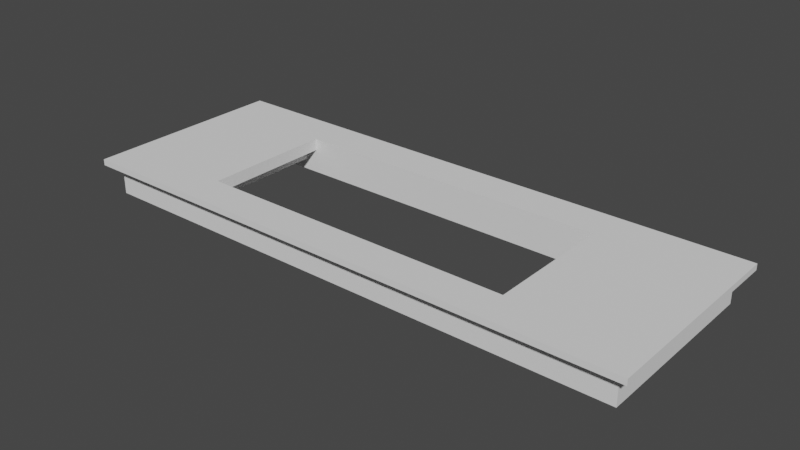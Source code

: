 # Source: led-screen-plate.blend  (saved by Blender 2.93.20; exported with 4.5.12 LTS)
import bpy
from mathutils import Matrix  # noqa: F401  (used for matrix-valued properties, if any)

bpy.ops.wm.read_factory_settings(use_empty=True)
scene = bpy.context.scene
scene.name = 'Scene'

# ---- collections
col_collection = bpy.data.collections.new('Collection'); scene.collection.children.link(col_collection)

# ---- world
world_world = bpy.data.worlds.new('World'); scene.world = world_world
world_world.use_nodes = True; world_world.node_tree.nodes.clear()
_N = world_world.node_tree.nodes; _L = world_world.node_tree.links
n0 = _N.new('ShaderNodeOutputWorld'); n0.name = 'World Output'; n0.location = (300, 300)
n1 = _N.new('ShaderNodeBackground'); n1.name = 'Background'; n1.location = (10, 300)
n1.inputs[0].default_value = (0.05088, 0.05088, 0.05088, 1.0)
_L.new(n1.outputs[0], n0.inputs[0])
n0.is_active_output = True
world_world.color = (0.05088, 0.05088, 0.05088)
world_world.use_sun_shadow = False
world_world.sun_shadow_jitter_overblur = 0.0

# ---- meshes
me_vert = bpy.data.meshes.new('Vert')
me_vert.from_pydata([(0.0, 0.0, 0.0), (44.9, 0.0, 0.0), (44.9, 15.0, 0.0), (0.0, 15.0, 0.0), (35.4, 2.0, 3.0), (35.4, 12.8, 3.0), (8.0, 1.0, 0.0), (9.0, 12.8, 3.0), (8.0, 12.8, 1.0), (8.0, 1.0, 1.0), (41.4, 1.0, 0.0), (3.0, 1.0, 0.0), (3.0, 12.8, 0.0), (41.4, 12.8, 0.0), (3.0, 1.0, 1.7), (3.0, 12.8, 1.7), (8.0, 12.8, 0.0), (7.5, 1.0, 0.0), (7.5, 1.0, 1.7), (8.5, 0.0, 0.0), (8.5, 15.0, 0.0), (7.5, 12.8, 0.0), (7.5, 12.8, 1.7), (9.0, -1.0, 3.0), (-1.0, -1.0, 3.0), (-1.0, -1.0, 2.5), (45.9, -1.0, 3.0), (45.9, -1.0, 2.5), (0.0, 0.0, 2.5), (44.9, 0.0, 2.5), (-1.0, 16.0, 3.0), (45.9, 16.0, 3.0), (45.9, 16.0, 2.5), (-1.0, 16.0, 2.5), (44.9, 15.0, 2.5), (9.0, 15.0, 2.5), (0.0, 15.0, 2.5), (9.0, 2.0, 3.0), (9.0, 2.0, 2.0), (8.0, 1.0, 2.0), (9.0, 12.8, 2.0), (8.0, 12.8, 2.0), (35.4, 12.8, 2.0), (35.4, 2.0, 2.0), (41.4, 1.0, 2.0), (40.4, 12.8, 2.0), (9.0, 12.8, 3.0), (8.0, 12.8, 2.0), (8.0, 12.8, 2.0), (8.0, 12.8, 2.0), (8.0, 1.0, 0.0), (8.0, 12.8, 0.0), (8.0, 1.0, 0.0), (8.0, 12.8, 0.0), (7.5, 12.8, 1.0), (7.5, 1.0, 1.0), (41.4, 12.8, 1.0), (41.4, 11.8, 1.0), (40.4, 11.8, 1.0), (40.4, 12.8, 1.0), (41.4, 11.8, 2.0), (40.4, 11.8, 2.0), (40.4, 11.8, 1.0)], [(7, 46), (41, 47), (47, 48), (48, 49), (50, 6), (16, 51), (52, 50), (51, 53), (58, 62)], [(34, 32, 29), (29, 27, 28), (19, 0, 11), (3, 28, 36), (0, 3, 12), (12, 11, 0), (12, 21, 54), (7, 31, 30), (10, 44, 13), (7, 5, 31), (16, 13, 8), (12, 22, 15), (14, 11, 15), (17, 11, 55), (14, 18, 11), (12, 15, 11), (11, 17, 19), (17, 6, 19), (17, 9, 6), (12, 3, 20), (59, 61, 45), (6, 10, 19), (19, 10, 1), (10, 13, 1), (1, 13, 2), (20, 2, 13), (10, 6, 9), (13, 16, 20), (12, 20, 21), (16, 8, 54), (18, 15, 22), (15, 18, 14), (12, 54, 22), (54, 21, 16), (20, 16, 21), (55, 9, 17), (26, 23, 27), (27, 23, 25), (23, 24, 25), (29, 19, 1), (19, 29, 28), (35, 3, 36), (0, 28, 3), (27, 25, 28), (19, 28, 0), (32, 33, 31), (31, 33, 30), (31, 26, 27), (31, 27, 32), (26, 31, 4), (4, 31, 5), (29, 32, 27), (29, 1, 34), (1, 2, 34), (2, 20, 34), (34, 20, 35), (20, 3, 35), (25, 33, 36), (25, 24, 33), (33, 24, 30), (25, 36, 28), (33, 32, 34), (34, 35, 33), (36, 33, 35), (30, 24, 7), (9, 41, 39), (9, 8, 41), (41, 40, 39), (39, 40, 38), (38, 40, 37), (37, 40, 7), (24, 37, 7), (23, 37, 24), (26, 37, 23), (26, 4, 37), (43, 4, 42), (60, 57, 44), (57, 58, 56), (42, 44, 43), (42, 4, 5), (5, 7, 42), (7, 40, 42), (42, 40, 13), (41, 8, 40), (8, 13, 40), (4, 43, 37), (37, 43, 38), (39, 38, 43), (43, 44, 39), (9, 39, 10), (10, 39, 44), (18, 55, 11), (55, 54, 9), (9, 54, 8), (59, 56, 58), (44, 57, 13), (57, 56, 13), (60, 58, 57), (58, 60, 61), (59, 58, 61), (56, 59, 13), (13, 59, 42), (59, 45, 42), (45, 61, 42), (42, 61, 44), (44, 61, 60), (54, 55, 18), (54, 18, 22)])
me_vert.use_remesh_fix_poles = True
me_vert.use_remesh_preserve_attributes = False
me_vert.update()

# ---- objects
ob_vert = bpy.data.objects.new('Vert', me_vert)

# ---- transforms, parenting, visibility, modifiers, constraints
ob_vert.location = (0.0, 0.0, 0.0)

# ---- collection membership
col_collection.objects.link(ob_vert)

# ---- scene / render settings (as saved in the file)
scene.frame_start = 1; scene.frame_end = 250; scene.frame_set(1)
scene.render.engine = 'BLENDER_EEVEE_NEXT'
scene.cycles.use_denoising = False
scene.cycles.samples = 128
scene.cycles.sampling_pattern = 'TABULATED_SOBOL'
scene.cycles.use_adaptive_sampling = False
scene.cycles.use_light_tree = False
scene.view_settings.view_transform = 'Filmic'
bpy.context.view_layer.update()

# ---- added for rendering (the .blend has no active camera and no usable light): camera, sun
cam_auto = bpy.data.cameras.new('AutoCamera')
cam_auto.lens = 50.0
cam_auto.sensor_width = 36.0
cam_auto.clip_end = 1000.0
ob_auto_camera = bpy.data.objects.new('AutoCamera', cam_auto)
scene.collection.objects.link(ob_auto_camera)
ob_auto_camera.location = (68.6891, -47.9869, 38.4913)
ob_auto_camera.rotation_euler = (1.09748, -7.21219e-08, 0.694738)
scene.camera = ob_auto_camera
light_auto_sun = bpy.data.lights.new('AutoSun', 'SUN')
light_auto_sun.energy = 3.0
light_auto_sun.angle = 0.0523599
ob_auto_sun = bpy.data.objects.new('AutoSun', light_auto_sun)
scene.collection.objects.link(ob_auto_sun)
ob_auto_sun.rotation_euler = (0.872665, 0.174533, 0.523599)
bpy.context.view_layer.update()

